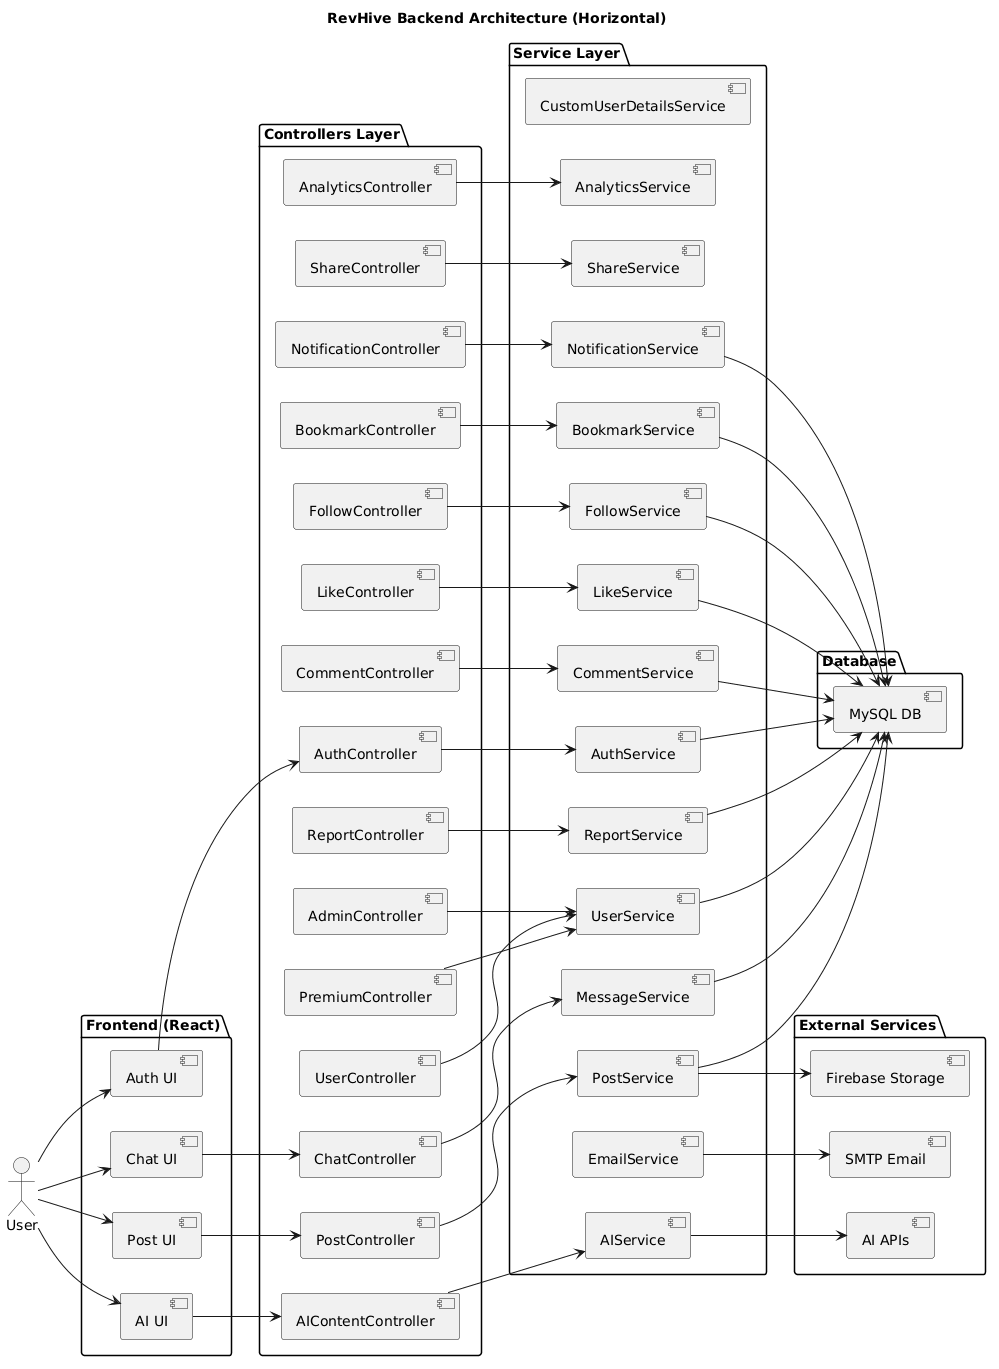

The diagram above was rendered by PlantUML. Its source (embedded in the PNG):
@startuml
left to right direction
title RevHive Backend Architecture (Horizontal)

actor User

package "Frontend (React)" {
  [Auth UI]
  [Post UI]
  [Chat UI]
  [AI UI]
}

package "Controllers Layer" {
  [AuthController]
  [UserController]
  [PostController]
  [CommentController]
  [LikeController]
  [FollowController]
  [BookmarkController]
  [NotificationController]
  [ChatController]
  [AIContentController]
  [PremiumController]
  [ReportController]
  [ShareController]
  [AdminController]
  [AnalyticsController]
}

package "Service Layer" {
  [AuthService]
  [UserService]
  [PostService]
  [CommentService]
  [LikeService]
  [FollowService]
  [BookmarkService]
  [NotificationService]
  [MessageService]
  [AIService]
  [EmailService]
  [AnalyticsService]
  [ReportService]
  [ShareService]
  [CustomUserDetailsService]
}

package "Database" {
  [MySQL DB]
}

package "External Services" {
  [Firebase Storage]
  [SMTP Email]
  [AI APIs]
}

User --> [Auth UI]
User --> [Post UI]
User --> [Chat UI]
User --> [AI UI]

[Auth UI] --> [AuthController]
[Post UI] --> [PostController]
[Chat UI] --> [ChatController]
[AI UI] --> [AIContentController]

[AuthController] --> [AuthService]
[UserController] --> [UserService]
[PostController] --> [PostService]
[CommentController] --> [CommentService]
[LikeController] --> [LikeService]
[FollowController] --> [FollowService]
[BookmarkController] --> [BookmarkService]
[NotificationController] --> [NotificationService]
[ChatController] --> [MessageService]
[AIContentController] --> [AIService]
[PremiumController] --> [UserService]
[ReportController] --> [ReportService]
[ShareController] --> [ShareService]
[AdminController] --> [UserService]
[AnalyticsController] --> [AnalyticsService]

[AuthService] --> [MySQL DB]
[UserService] --> [MySQL DB]
[PostService] --> [MySQL DB]
[CommentService] --> [MySQL DB]
[LikeService] --> [MySQL DB]
[FollowService] --> [MySQL DB]
[BookmarkService] --> [MySQL DB]
[NotificationService] --> [MySQL DB]
[MessageService] --> [MySQL DB]
[ReportService] --> [MySQL DB]

[EmailService] --> [SMTP Email]
[AIService] --> [AI APIs]
[PostService] --> [Firebase Storage]
@enduml